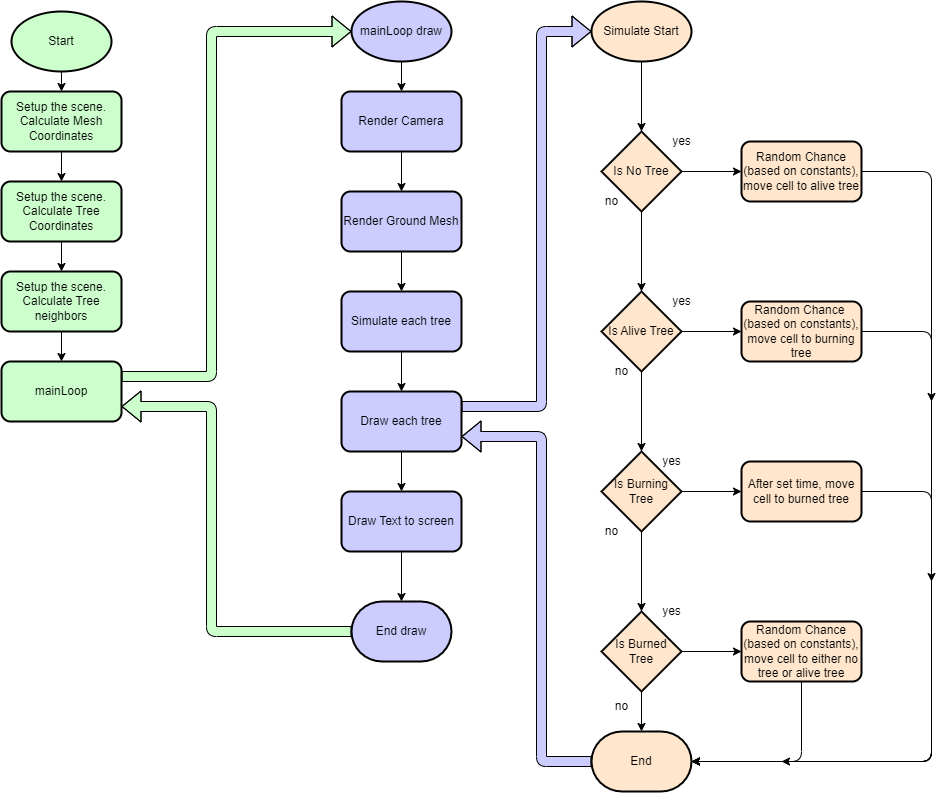

The diagram above was exported from draw.io. Its source (the exported page's mxGraphModel, read from the mxfile embedded in the PNG):
<mxGraphModel dx="1881" dy="1013" grid="1" gridSize="10" guides="1" tooltips="1" connect="1" arrows="1" fold="1" page="1" pageScale="1" pageWidth="850" pageHeight="1100" math="0" shadow="0">
  <root>
    <mxCell id="0" />
    <mxCell id="1" parent="0" />
    <mxCell id="5" value="" style="edgeStyle=none;html=1;fillColor=#CCFFCC;" parent="1" source="3" target="4" edge="1">
      <mxGeometry relative="1" as="geometry" />
    </mxCell>
    <mxCell id="3" value="Start" style="strokeWidth=2;html=1;shape=mxgraph.flowchart.start_1;whiteSpace=wrap;fillColor=#CCFFCC;" parent="1" vertex="1">
      <mxGeometry x="160" y="80" width="100" height="60" as="geometry" />
    </mxCell>
    <mxCell id="7" value="" style="edgeStyle=none;html=1;fillColor=#CCFFCC;" parent="1" source="4" target="6" edge="1">
      <mxGeometry relative="1" as="geometry" />
    </mxCell>
    <mxCell id="4" value="Setup the scene. Calculate Mesh Coordinates" style="rounded=1;whiteSpace=wrap;html=1;strokeWidth=2;fillColor=#CCFFCC;" parent="1" vertex="1">
      <mxGeometry x="150" y="160" width="120" height="60" as="geometry" />
    </mxCell>
    <mxCell id="9" value="" style="edgeStyle=none;html=1;fillColor=#CCFFCC;" parent="1" source="6" target="8" edge="1">
      <mxGeometry relative="1" as="geometry" />
    </mxCell>
    <mxCell id="6" value="Setup the scene. Calculate Tree Coordinates" style="rounded=1;whiteSpace=wrap;html=1;strokeWidth=2;fillColor=#CCFFCC;" parent="1" vertex="1">
      <mxGeometry x="150" y="250" width="120" height="60" as="geometry" />
    </mxCell>
    <mxCell id="11" value="" style="edgeStyle=none;html=1;fillColor=#CCFFCC;" parent="1" source="8" target="10" edge="1">
      <mxGeometry relative="1" as="geometry" />
    </mxCell>
    <mxCell id="8" value="Setup the scene. Calculate Tree neighbors" style="rounded=1;whiteSpace=wrap;html=1;strokeWidth=2;fillColor=#CCFFCC;" parent="1" vertex="1">
      <mxGeometry x="150" y="340" width="120" height="60" as="geometry" />
    </mxCell>
    <mxCell id="13" style="edgeStyle=none;shape=flexArrow;html=1;exitX=1;exitY=0.25;exitDx=0;exitDy=0;entryX=0;entryY=0.5;entryDx=0;entryDy=0;entryPerimeter=0;fillColor=#CCFFCC;" parent="1" source="10" target="12" edge="1">
      <mxGeometry relative="1" as="geometry">
        <Array as="points">
          <mxPoint x="360" y="445" />
          <mxPoint x="360" y="100" />
        </Array>
      </mxGeometry>
    </mxCell>
    <mxCell id="10" value="mainLoop" style="rounded=1;whiteSpace=wrap;html=1;strokeWidth=2;fillColor=#CCFFCC;" parent="1" vertex="1">
      <mxGeometry x="150" y="430" width="120" height="60" as="geometry" />
    </mxCell>
    <mxCell id="15" value="" style="edgeStyle=none;html=1;fillColor=#CCCCFF;" parent="1" source="12" target="14" edge="1">
      <mxGeometry relative="1" as="geometry" />
    </mxCell>
    <mxCell id="12" value="mainLoop draw" style="strokeWidth=2;html=1;shape=mxgraph.flowchart.start_1;whiteSpace=wrap;fillColor=#CCCCFF;" parent="1" vertex="1">
      <mxGeometry x="500" y="70" width="100" height="60" as="geometry" />
    </mxCell>
    <mxCell id="17" value="" style="edgeStyle=none;html=1;fillColor=#CCCCFF;" parent="1" source="14" target="16" edge="1">
      <mxGeometry relative="1" as="geometry" />
    </mxCell>
    <mxCell id="14" value="Render Camera" style="rounded=1;whiteSpace=wrap;html=1;strokeWidth=2;fillColor=#CCCCFF;" parent="1" vertex="1">
      <mxGeometry x="490" y="160" width="120" height="60" as="geometry" />
    </mxCell>
    <mxCell id="19" value="" style="edgeStyle=none;html=1;fillColor=#CCCCFF;" parent="1" source="16" target="18" edge="1">
      <mxGeometry relative="1" as="geometry" />
    </mxCell>
    <mxCell id="16" value="Render Ground Mesh" style="rounded=1;whiteSpace=wrap;html=1;strokeWidth=2;fillColor=#CCCCFF;" parent="1" vertex="1">
      <mxGeometry x="490" y="260" width="120" height="60" as="geometry" />
    </mxCell>
    <mxCell id="21" value="" style="edgeStyle=none;html=1;fillColor=#CCCCFF;" parent="1" source="18" target="20" edge="1">
      <mxGeometry relative="1" as="geometry" />
    </mxCell>
    <mxCell id="18" value="Simulate each tree" style="rounded=1;whiteSpace=wrap;html=1;strokeWidth=2;fillColor=#CCCCFF;" parent="1" vertex="1">
      <mxGeometry x="490" y="360" width="120" height="60" as="geometry" />
    </mxCell>
    <mxCell id="23" value="" style="edgeStyle=none;html=1;fillColor=#CCCCFF;" parent="1" source="20" target="22" edge="1">
      <mxGeometry relative="1" as="geometry" />
    </mxCell>
    <mxCell id="31" style="edgeStyle=none;shape=flexArrow;html=1;exitX=1;exitY=0.25;exitDx=0;exitDy=0;entryX=0;entryY=0.5;entryDx=0;entryDy=0;entryPerimeter=0;fillColor=#CCCCFF;" parent="1" source="20" target="30" edge="1">
      <mxGeometry relative="1" as="geometry">
        <Array as="points">
          <mxPoint x="690" y="475" />
          <mxPoint x="690" y="100" />
        </Array>
      </mxGeometry>
    </mxCell>
    <mxCell id="20" value="Draw each tree" style="rounded=1;whiteSpace=wrap;html=1;strokeWidth=2;fillColor=#CCCCFF;" parent="1" vertex="1">
      <mxGeometry x="490" y="460" width="120" height="60" as="geometry" />
    </mxCell>
    <mxCell id="27" value="" style="edgeStyle=none;html=1;fillColor=#CCCCFF;" parent="1" source="22" target="26" edge="1">
      <mxGeometry relative="1" as="geometry" />
    </mxCell>
    <mxCell id="22" value="Draw Text to screen" style="rounded=1;whiteSpace=wrap;html=1;strokeWidth=2;fillColor=#CCCCFF;" parent="1" vertex="1">
      <mxGeometry x="490" y="560" width="120" height="60" as="geometry" />
    </mxCell>
    <mxCell id="29" style="edgeStyle=none;shape=flexArrow;html=1;exitX=0;exitY=0.5;exitDx=0;exitDy=0;exitPerimeter=0;entryX=1;entryY=0.75;entryDx=0;entryDy=0;fillColor=#CCFFCC;" parent="1" source="26" target="10" edge="1">
      <mxGeometry relative="1" as="geometry">
        <Array as="points">
          <mxPoint x="360" y="700" />
          <mxPoint x="360" y="475" />
        </Array>
      </mxGeometry>
    </mxCell>
    <mxCell id="26" value="End draw" style="strokeWidth=2;html=1;shape=mxgraph.flowchart.terminator;whiteSpace=wrap;fillColor=#CCCCFF;" parent="1" vertex="1">
      <mxGeometry x="500" y="670" width="100" height="60" as="geometry" />
    </mxCell>
    <mxCell id="35" value="" style="edgeStyle=none;html=1;fillColor=#FFE6CC;" parent="1" source="30" target="34" edge="1">
      <mxGeometry relative="1" as="geometry" />
    </mxCell>
    <mxCell id="30" value="Simulate Start" style="strokeWidth=2;html=1;shape=mxgraph.flowchart.start_1;whiteSpace=wrap;fillColor=#FFE6CC;" parent="1" vertex="1">
      <mxGeometry x="740" y="70" width="100" height="60" as="geometry" />
    </mxCell>
    <mxCell id="37" value="" style="edgeStyle=none;html=1;fillColor=#FFE6CC;" parent="1" source="34" target="36" edge="1">
      <mxGeometry relative="1" as="geometry" />
    </mxCell>
    <mxCell id="43" value="" style="edgeStyle=none;html=1;fillColor=#FFE6CC;" parent="1" source="34" target="42" edge="1">
      <mxGeometry relative="1" as="geometry" />
    </mxCell>
    <mxCell id="34" value="Is No Tree" style="rhombus;whiteSpace=wrap;html=1;strokeWidth=2;fillColor=#FFE6CC;" parent="1" vertex="1">
      <mxGeometry x="750" y="200" width="80" height="80" as="geometry" />
    </mxCell>
    <mxCell id="39" value="" style="edgeStyle=none;html=1;fillColor=#FFE6CC;" parent="1" source="36" target="38" edge="1">
      <mxGeometry relative="1" as="geometry" />
    </mxCell>
    <mxCell id="53" value="" style="edgeStyle=none;html=1;fillColor=#FFE6CC;" parent="1" source="36" target="52" edge="1">
      <mxGeometry relative="1" as="geometry" />
    </mxCell>
    <mxCell id="36" value="Is Alive Tree" style="rhombus;whiteSpace=wrap;html=1;strokeWidth=2;fillColor=#FFE6CC;" parent="1" vertex="1">
      <mxGeometry x="750" y="360" width="80" height="80" as="geometry" />
    </mxCell>
    <mxCell id="41" value="" style="edgeStyle=none;html=1;fillColor=#FFE6CC;" parent="1" source="38" target="40" edge="1">
      <mxGeometry relative="1" as="geometry" />
    </mxCell>
    <mxCell id="55" value="" style="edgeStyle=none;html=1;fillColor=#FFE6CC;" parent="1" source="38" target="54" edge="1">
      <mxGeometry relative="1" as="geometry" />
    </mxCell>
    <mxCell id="38" value="Is Burning Tree" style="rhombus;whiteSpace=wrap;html=1;strokeWidth=2;fillColor=#FFE6CC;" parent="1" vertex="1">
      <mxGeometry x="750" y="520" width="80" height="80" as="geometry" />
    </mxCell>
    <mxCell id="48" value="" style="edgeStyle=none;html=1;fillColor=#FFE6CC;" parent="1" source="40" target="46" edge="1">
      <mxGeometry relative="1" as="geometry" />
    </mxCell>
    <mxCell id="57" value="" style="edgeStyle=none;html=1;fillColor=#FFE6CC;" parent="1" source="40" target="56" edge="1">
      <mxGeometry relative="1" as="geometry" />
    </mxCell>
    <mxCell id="40" value="Is Burned Tree" style="rhombus;whiteSpace=wrap;html=1;strokeWidth=2;fillColor=#FFE6CC;" parent="1" vertex="1">
      <mxGeometry x="750" y="680" width="80" height="80" as="geometry" />
    </mxCell>
    <mxCell id="61" style="edgeStyle=orthogonalEdgeStyle;html=1;exitX=1;exitY=0.5;exitDx=0;exitDy=0;entryX=1;entryY=0.5;entryDx=0;entryDy=0;entryPerimeter=0;fillColor=#FFE6CC;" parent="1" source="42" target="46" edge="1">
      <mxGeometry relative="1" as="geometry">
        <Array as="points">
          <mxPoint x="1080" y="240" />
          <mxPoint x="1080" y="830" />
        </Array>
      </mxGeometry>
    </mxCell>
    <mxCell id="42" value="Random Chance (based on constants), move cell to alive tree" style="rounded=1;whiteSpace=wrap;html=1;strokeWidth=2;fillColor=#FFE6CC;" parent="1" vertex="1">
      <mxGeometry x="890" y="210" width="120" height="60" as="geometry" />
    </mxCell>
    <mxCell id="49" style="edgeStyle=none;shape=flexArrow;html=1;exitX=0;exitY=0.5;exitDx=0;exitDy=0;exitPerimeter=0;entryX=1;entryY=0.75;entryDx=0;entryDy=0;fillColor=#CCCCFF;" parent="1" source="46" target="20" edge="1">
      <mxGeometry relative="1" as="geometry">
        <Array as="points">
          <mxPoint x="690" y="830" />
          <mxPoint x="690" y="505" />
        </Array>
      </mxGeometry>
    </mxCell>
    <mxCell id="46" value="End" style="strokeWidth=2;html=1;shape=mxgraph.flowchart.terminator;whiteSpace=wrap;fillColor=#FFE6CC;" parent="1" vertex="1">
      <mxGeometry x="740" y="800" width="100" height="60" as="geometry" />
    </mxCell>
    <mxCell id="60" style="edgeStyle=orthogonalEdgeStyle;html=1;exitX=1;exitY=0.5;exitDx=0;exitDy=0;entryX=1;entryY=0.5;entryDx=0;entryDy=0;entryPerimeter=0;fillColor=#FFE6CC;" parent="1" source="52" target="46" edge="1">
      <mxGeometry relative="1" as="geometry">
        <Array as="points">
          <mxPoint x="1080" y="400" />
          <mxPoint x="1080" y="830" />
        </Array>
      </mxGeometry>
    </mxCell>
    <mxCell id="52" value="Random Chance&amp;nbsp;&lt;br&gt;(based on constants),&lt;br&gt;move cell to burning tree" style="rounded=1;whiteSpace=wrap;html=1;strokeWidth=2;fillColor=#FFE6CC;" parent="1" vertex="1">
      <mxGeometry x="890" y="370" width="120" height="60" as="geometry" />
    </mxCell>
    <mxCell id="59" style="edgeStyle=orthogonalEdgeStyle;html=1;exitX=1;exitY=0.5;exitDx=0;exitDy=0;entryX=1;entryY=0.5;entryDx=0;entryDy=0;entryPerimeter=0;fillColor=#FFE6CC;" parent="1" source="54" target="46" edge="1">
      <mxGeometry relative="1" as="geometry">
        <Array as="points">
          <mxPoint x="1080" y="560" />
          <mxPoint x="1080" y="830" />
        </Array>
      </mxGeometry>
    </mxCell>
    <mxCell id="54" value="After set time, move cell to burned tree" style="rounded=1;whiteSpace=wrap;html=1;strokeWidth=2;fillColor=#FFE6CC;" parent="1" vertex="1">
      <mxGeometry x="890" y="530" width="120" height="60" as="geometry" />
    </mxCell>
    <mxCell id="58" style="edgeStyle=orthogonalEdgeStyle;html=1;exitX=0.5;exitY=1;exitDx=0;exitDy=0;entryX=1;entryY=0.5;entryDx=0;entryDy=0;entryPerimeter=0;fillColor=#FFE6CC;" parent="1" source="56" target="46" edge="1">
      <mxGeometry relative="1" as="geometry" />
    </mxCell>
    <mxCell id="56" value="Random Chance (based on constants), move cell to either no tree or alive tree" style="rounded=1;whiteSpace=wrap;html=1;strokeWidth=2;fillColor=#FFE6CC;" parent="1" vertex="1">
      <mxGeometry x="890" y="690" width="120" height="60" as="geometry" />
    </mxCell>
    <mxCell id="71" style="edgeStyle=orthogonalEdgeStyle;html=1;exitX=1;exitY=0.75;exitDx=0;exitDy=0;entryX=1;entryY=1;entryDx=0;entryDy=0;fillColor=#FFE6CC;" parent="1" edge="1">
      <mxGeometry relative="1" as="geometry">
        <mxPoint x="1080" y="672.5" as="sourcePoint" />
        <mxPoint x="930" y="830" as="targetPoint" />
        <Array as="points">
          <mxPoint x="1080" y="830" />
        </Array>
      </mxGeometry>
    </mxCell>
    <mxCell id="67" style="edgeStyle=orthogonalEdgeStyle;html=1;exitX=1;exitY=1;exitDx=0;exitDy=0;entryX=1;entryY=0;entryDx=0;entryDy=0;fillColor=#FFE6CC;" parent="1" edge="1">
      <mxGeometry relative="1" as="geometry">
        <mxPoint x="1080" y="320" as="sourcePoint" />
        <mxPoint x="1080" y="650" as="targetPoint" />
      </mxGeometry>
    </mxCell>
    <mxCell id="69" style="edgeStyle=orthogonalEdgeStyle;html=1;exitX=1;exitY=1;exitDx=0;exitDy=0;entryX=1;entryY=0;entryDx=0;entryDy=0;fillColor=#FFE6CC;" parent="1" edge="1">
      <mxGeometry relative="1" as="geometry">
        <mxPoint x="1080" y="320" as="sourcePoint" />
        <mxPoint x="1080" y="470" as="targetPoint" />
      </mxGeometry>
    </mxCell>
    <mxCell id="72" value="yes" style="text;html=1;align=center;verticalAlign=middle;resizable=0;points=[];autosize=1;strokeColor=none;fillColor=none;" parent="1" vertex="1">
      <mxGeometry x="810" y="195" width="40" height="30" as="geometry" />
    </mxCell>
    <mxCell id="73" value="yes" style="text;html=1;align=center;verticalAlign=middle;resizable=0;points=[];autosize=1;strokeColor=none;fillColor=none;" parent="1" vertex="1">
      <mxGeometry x="810" y="355" width="40" height="30" as="geometry" />
    </mxCell>
    <mxCell id="74" value="yes" style="text;html=1;align=center;verticalAlign=middle;resizable=0;points=[];autosize=1;strokeColor=none;fillColor=none;" parent="1" vertex="1">
      <mxGeometry x="800" y="515" width="40" height="30" as="geometry" />
    </mxCell>
    <mxCell id="75" value="yes" style="text;html=1;align=center;verticalAlign=middle;resizable=0;points=[];autosize=1;strokeColor=none;fillColor=none;" parent="1" vertex="1">
      <mxGeometry x="800" y="665" width="40" height="30" as="geometry" />
    </mxCell>
    <mxCell id="76" value="no" style="text;html=1;align=center;verticalAlign=middle;resizable=0;points=[];autosize=1;strokeColor=none;fillColor=none;" parent="1" vertex="1">
      <mxGeometry x="740" y="255" width="40" height="30" as="geometry" />
    </mxCell>
    <mxCell id="77" value="no" style="text;html=1;align=center;verticalAlign=middle;resizable=0;points=[];autosize=1;strokeColor=none;fillColor=none;" parent="1" vertex="1">
      <mxGeometry x="750" y="425" width="40" height="30" as="geometry" />
    </mxCell>
    <mxCell id="78" value="no" style="text;html=1;align=center;verticalAlign=middle;resizable=0;points=[];autosize=1;strokeColor=none;fillColor=none;" parent="1" vertex="1">
      <mxGeometry x="740" y="585" width="40" height="30" as="geometry" />
    </mxCell>
    <mxCell id="79" value="no" style="text;html=1;align=center;verticalAlign=middle;resizable=0;points=[];autosize=1;strokeColor=none;fillColor=none;" parent="1" vertex="1">
      <mxGeometry x="750" y="760" width="40" height="30" as="geometry" />
    </mxCell>
  </root>
</mxGraphModel>